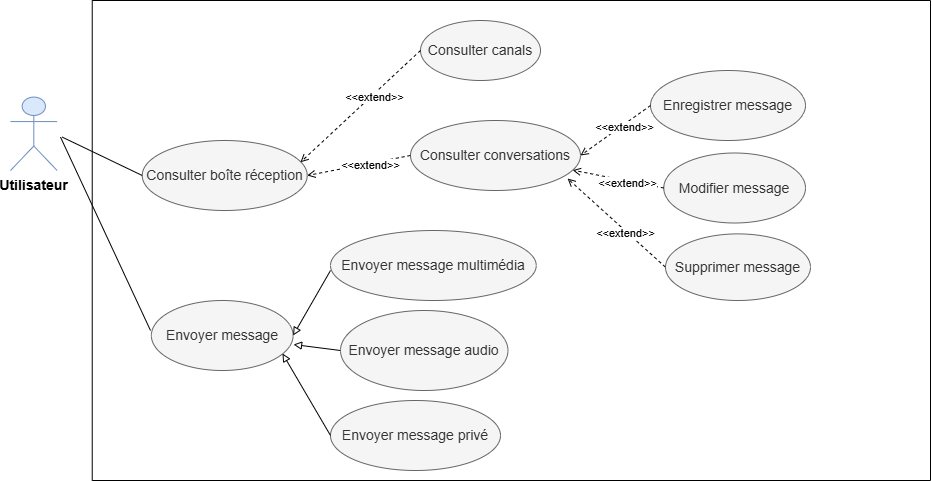

The diagram above was exported from draw.io. Its source (the exported page's mxGraphModel, read from the mxfile embedded in the PNG):
<mxGraphModel dx="-240" dy="-1595" grid="1" gridSize="10" guides="1" tooltips="1" connect="1" arrows="1" fold="1" page="1" pageScale="1" pageWidth="827" pageHeight="1169" math="0" shadow="0">
  <root>
    <mxCell id="0" />
    <mxCell id="1" parent="0" />
    <mxCell id="wype5npYhT91E8GDcBAk-1" parent="1" style="swimlane;startSize=0;" value="" vertex="1">
      <mxGeometry height="480" width="838.26" x="2321.74" y="2700" as="geometry" />
    </mxCell>
    <mxCell id="wype5npYhT91E8GDcBAk-2" parent="wype5npYhT91E8GDcBAk-1" style="ellipse;whiteSpace=wrap;html=1;fillColor=#f5f5f5;fontColor=#333333;strokeColor=#666666;" value="&lt;font style=&quot;font-size: 14px;&quot;&gt;Consulter canals&lt;/font&gt;" vertex="1">
      <mxGeometry height="60" width="120" x="328.26" y="20" as="geometry" />
    </mxCell>
    <mxCell id="wype5npYhT91E8GDcBAk-3" parent="wype5npYhT91E8GDcBAk-1" style="ellipse;whiteSpace=wrap;html=1;fillColor=#f5f5f5;fontColor=#333333;strokeColor=#666666;" value="&lt;p data-pm-slice=&quot;0 0 []&quot;&gt;&lt;font style=&quot;font-size: 14px;&quot;&gt;Consulter boîte réception&lt;/font&gt;&lt;/p&gt;" vertex="1">
      <mxGeometry height="70" width="165" x="50" y="140" as="geometry" />
    </mxCell>
    <mxCell id="wype5npYhT91E8GDcBAk-4" parent="wype5npYhT91E8GDcBAk-1" style="ellipse;whiteSpace=wrap;html=1;fillColor=#f5f5f5;fontColor=#333333;strokeColor=#666666;" value="&lt;font style=&quot;font-size: 14px;&quot;&gt;Modifier message&lt;/font&gt;" vertex="1">
      <mxGeometry height="70" width="141.74" x="571.52" y="152.5" as="geometry" />
    </mxCell>
    <mxCell id="wype5npYhT91E8GDcBAk-5" parent="wype5npYhT91E8GDcBAk-1" style="ellipse;whiteSpace=wrap;html=1;fillColor=#f5f5f5;fontColor=#333333;strokeColor=#666666;" value="&lt;font style=&quot;font-size: 14px;&quot;&gt;Supprimer message&lt;/font&gt;" vertex="1">
      <mxGeometry height="66.61" width="145" x="573.26" y="233.39" as="geometry" />
    </mxCell>
    <mxCell id="wype5npYhT91E8GDcBAk-6" parent="wype5npYhT91E8GDcBAk-1" style="ellipse;whiteSpace=wrap;html=1;fillColor=#f5f5f5;fontColor=#333333;strokeColor=#666666;" value="&lt;font style=&quot;font-size: 14px;&quot;&gt;Consulter conversations&lt;/font&gt;" vertex="1">
      <mxGeometry height="70" width="170" x="318.26" y="120" as="geometry" />
    </mxCell>
    <mxCell id="wype5npYhT91E8GDcBAk-7" parent="wype5npYhT91E8GDcBAk-1" style="ellipse;whiteSpace=wrap;html=1;fillColor=#f5f5f5;fontColor=#333333;strokeColor=#666666;" value="&lt;font style=&quot;font-size: 14px;&quot;&gt;Enregistrer message&lt;/font&gt;" vertex="1">
      <mxGeometry height="70" width="155" x="558.26" y="70" as="geometry" />
    </mxCell>
    <mxCell id="wype5npYhT91E8GDcBAk-8" parent="wype5npYhT91E8GDcBAk-1" style="ellipse;whiteSpace=wrap;html=1;fillColor=#f5f5f5;fontColor=#333333;strokeColor=#666666;" value="&lt;font style=&quot;font-size: 14px;&quot;&gt;Envoyer message privé&lt;/font&gt;" vertex="1">
      <mxGeometry height="70" width="170" x="238.26" y="400" as="geometry" />
    </mxCell>
    <mxCell id="wype5npYhT91E8GDcBAk-14" edge="1" parent="wype5npYhT91E8GDcBAk-1" source="wype5npYhT91E8GDcBAk-2" style="endArrow=open;html=1;rounded=0;exitX=0;exitY=0.5;exitDx=0;exitDy=0;endFill=0;dashed=1;entryX=0.959;entryY=0.311;entryDx=0;entryDy=0;entryPerimeter=0;" target="wype5npYhT91E8GDcBAk-3" value="">
      <mxGeometry height="50" relative="1" width="50" as="geometry">
        <mxPoint x="290" as="sourcePoint" />
        <mxPoint x="210" y="80" as="targetPoint" />
      </mxGeometry>
    </mxCell>
    <mxCell id="wype5npYhT91E8GDcBAk-15" connectable="0" parent="wype5npYhT91E8GDcBAk-14" style="edgeLabel;html=1;align=center;verticalAlign=middle;resizable=0;points=[];" value="&amp;lt;&amp;lt;extend&amp;gt;&amp;gt;" vertex="1">
      <mxGeometry relative="1" x="-0.2" y="2" as="geometry">
        <mxPoint as="offset" />
      </mxGeometry>
    </mxCell>
    <mxCell id="wype5npYhT91E8GDcBAk-16" edge="1" parent="wype5npYhT91E8GDcBAk-1" source="wype5npYhT91E8GDcBAk-6" style="endArrow=open;html=1;rounded=0;exitX=0;exitY=0.5;exitDx=0;exitDy=0;endFill=0;dashed=1;entryX=1;entryY=0.5;entryDx=0;entryDy=0;" target="wype5npYhT91E8GDcBAk-3" value="">
      <mxGeometry height="50" relative="1" width="50" as="geometry">
        <Array as="points" />
        <mxPoint x="261" y="132" as="sourcePoint" />
        <mxPoint x="190" y="100" as="targetPoint" />
      </mxGeometry>
    </mxCell>
    <mxCell id="wype5npYhT91E8GDcBAk-17" connectable="0" parent="wype5npYhT91E8GDcBAk-16" style="edgeLabel;html=1;align=center;verticalAlign=middle;resizable=0;points=[];" value="&amp;lt;&amp;lt;extend&amp;gt;&amp;gt;" vertex="1">
      <mxGeometry relative="1" x="-0.2" y="2" as="geometry">
        <mxPoint as="offset" />
      </mxGeometry>
    </mxCell>
    <mxCell id="wype5npYhT91E8GDcBAk-18" parent="wype5npYhT91E8GDcBAk-1" style="ellipse;whiteSpace=wrap;html=1;fillColor=#f5f5f5;fontColor=#333333;strokeColor=#666666;" value="&lt;font style=&quot;font-size: 14px;&quot;&gt;Envoyer message&lt;/font&gt;" vertex="1">
      <mxGeometry height="70" width="141.74" x="59.129999999999995" y="300" as="geometry" />
    </mxCell>
    <mxCell id="wype5npYhT91E8GDcBAk-23" parent="wype5npYhT91E8GDcBAk-1" style="ellipse;whiteSpace=wrap;html=1;fillColor=#f5f5f5;fontColor=#333333;strokeColor=#666666;" value="&lt;span style=&quot;font-size: 14px;&quot;&gt;Envoyer message multimédia&lt;/span&gt;" vertex="1">
      <mxGeometry height="70" width="205.74" x="238.26" y="230" as="geometry" />
    </mxCell>
    <mxCell id="wype5npYhT91E8GDcBAk-24" parent="wype5npYhT91E8GDcBAk-1" style="ellipse;whiteSpace=wrap;html=1;fillColor=#f5f5f5;fontColor=#333333;strokeColor=#666666;" value="&lt;span style=&quot;font-size: 14px;&quot;&gt;Envoyer message audio&lt;/span&gt;" vertex="1">
      <mxGeometry height="80" width="167.48" x="248.26" y="310" as="geometry" />
    </mxCell>
    <mxCell id="wype5npYhT91E8GDcBAk-25" edge="1" parent="wype5npYhT91E8GDcBAk-1" style="endArrow=block;html=1;rounded=0;endFill=0;entryX=1;entryY=0.5;entryDx=0;entryDy=0;" target="wype5npYhT91E8GDcBAk-18" value="">
      <mxGeometry height="50" relative="1" width="50" as="geometry">
        <mxPoint x="238.26000000000022" y="270" as="sourcePoint" />
        <mxPoint x="898.2600000000002" y="33.38999999999987" as="targetPoint" />
      </mxGeometry>
    </mxCell>
    <mxCell id="wype5npYhT91E8GDcBAk-26" edge="1" parent="wype5npYhT91E8GDcBAk-1" source="wype5npYhT91E8GDcBAk-24" style="endArrow=block;html=1;rounded=0;endFill=0;entryX=1.003;entryY=0.629;entryDx=0;entryDy=0;exitX=0;exitY=0.5;exitDx=0;exitDy=0;entryPerimeter=0;" target="wype5npYhT91E8GDcBAk-18" value="">
      <mxGeometry height="50" relative="1" width="50" as="geometry">
        <mxPoint x="844.2600000000002" y="160" as="sourcePoint" />
        <mxPoint x="794" y="174.61000000000013" as="targetPoint" />
      </mxGeometry>
    </mxCell>
    <mxCell id="wype5npYhT91E8GDcBAk-37" edge="1" parent="wype5npYhT91E8GDcBAk-1" source="wype5npYhT91E8GDcBAk-8" style="endArrow=block;html=1;rounded=0;endFill=0;entryX=0.925;entryY=0.757;entryDx=0;entryDy=0;exitX=0;exitY=0.5;exitDx=0;exitDy=0;entryPerimeter=0;" target="wype5npYhT91E8GDcBAk-18" value="">
      <mxGeometry height="50" relative="1" width="50" as="geometry">
        <mxPoint x="320.2600000000002" y="388" as="sourcePoint" />
        <mxPoint x="178.26000000000022" y="360" as="targetPoint" />
      </mxGeometry>
    </mxCell>
    <mxCell id="wype5npYhT91E8GDcBAk-39" edge="1" parent="wype5npYhT91E8GDcBAk-1" source="wype5npYhT91E8GDcBAk-7" style="endArrow=open;html=1;rounded=0;exitX=0;exitY=0.5;exitDx=0;exitDy=0;endFill=0;dashed=1;" value="">
      <mxGeometry height="50" relative="1" width="50" as="geometry">
        <mxPoint x="658.2600000000002" y="180" as="sourcePoint" />
        <mxPoint x="488.2600000000002" y="155" as="targetPoint" />
      </mxGeometry>
    </mxCell>
    <mxCell id="wype5npYhT91E8GDcBAk-40" connectable="0" parent="wype5npYhT91E8GDcBAk-39" style="edgeLabel;html=1;align=center;verticalAlign=middle;resizable=0;points=[];" value="&amp;lt;&amp;lt;extend&amp;gt;&amp;gt;" vertex="1">
      <mxGeometry relative="1" x="-0.2" y="2" as="geometry">
        <mxPoint as="offset" />
      </mxGeometry>
    </mxCell>
    <mxCell id="wype5npYhT91E8GDcBAk-41" edge="1" parent="wype5npYhT91E8GDcBAk-1" source="wype5npYhT91E8GDcBAk-4" style="endArrow=open;html=1;rounded=0;exitX=0;exitY=0.5;exitDx=0;exitDy=0;endFill=0;dashed=1;" target="wype5npYhT91E8GDcBAk-6" value="">
      <mxGeometry height="50" relative="1" width="50" as="geometry">
        <mxPoint x="663.2600000000002" y="213" as="sourcePoint" />
        <mxPoint x="558.2600000000002" y="260" as="targetPoint" />
      </mxGeometry>
    </mxCell>
    <mxCell id="wype5npYhT91E8GDcBAk-42" connectable="0" parent="wype5npYhT91E8GDcBAk-41" style="edgeLabel;html=1;align=center;verticalAlign=middle;resizable=0;points=[];" value="&amp;lt;&amp;lt;extend&amp;gt;&amp;gt;" vertex="1">
      <mxGeometry relative="1" x="-0.2" y="2" as="geometry">
        <mxPoint as="offset" />
      </mxGeometry>
    </mxCell>
    <mxCell id="wype5npYhT91E8GDcBAk-43" edge="1" parent="wype5npYhT91E8GDcBAk-1" source="wype5npYhT91E8GDcBAk-5" style="endArrow=open;html=1;rounded=0;exitX=0;exitY=0.5;exitDx=0;exitDy=0;endFill=0;dashed=1;entryX=0.924;entryY=0.829;entryDx=0;entryDy=0;entryPerimeter=0;" target="wype5npYhT91E8GDcBAk-6" value="">
      <mxGeometry height="50" relative="1" width="50" as="geometry">
        <mxPoint x="663.2600000000002" y="293" as="sourcePoint" />
        <mxPoint x="558.2600000000002" y="340" as="targetPoint" />
      </mxGeometry>
    </mxCell>
    <mxCell id="wype5npYhT91E8GDcBAk-44" connectable="0" parent="wype5npYhT91E8GDcBAk-43" style="edgeLabel;html=1;align=center;verticalAlign=middle;resizable=0;points=[];" value="&amp;lt;&amp;lt;extend&amp;gt;&amp;gt;" vertex="1">
      <mxGeometry relative="1" x="-0.2" y="2" as="geometry">
        <mxPoint as="offset" />
      </mxGeometry>
    </mxCell>
    <mxCell id="wype5npYhT91E8GDcBAk-34" parent="1" style="shape=umlActor;verticalLabelPosition=bottom;verticalAlign=top;html=1;outlineConnect=0;fillColor=#dae8fc;strokeColor=#6c8ebf;" value="&lt;b&gt;&lt;font style=&quot;font-size: 14px;&quot;&gt;Utilisateur&lt;/font&gt;&lt;/b&gt;" vertex="1">
      <mxGeometry height="73.4" width="46.62" x="2240" y="2796.6" as="geometry" />
    </mxCell>
    <mxCell id="wype5npYhT91E8GDcBAk-35" edge="1" parent="1" style="endArrow=none;html=1;rounded=0;entryX=0;entryY=0.5;entryDx=0;entryDy=0;" target="wype5npYhT91E8GDcBAk-3" value="">
      <mxGeometry height="50" relative="1" width="50" as="geometry">
        <mxPoint x="2291.739130434783" y="2836.608695652174" as="sourcePoint" />
        <mxPoint x="2251.0354267310795" y="2932.793880837359" as="targetPoint" />
      </mxGeometry>
    </mxCell>
    <mxCell id="wype5npYhT91E8GDcBAk-38" edge="1" parent="1" style="endArrow=none;html=1;rounded=0;" value="">
      <mxGeometry height="50" relative="1" width="50" as="geometry">
        <mxPoint x="2290" y="2836.608695652174" as="sourcePoint" />
        <mxPoint x="2380" y="3030" as="targetPoint" />
      </mxGeometry>
    </mxCell>
  </root>
</mxGraphModel>